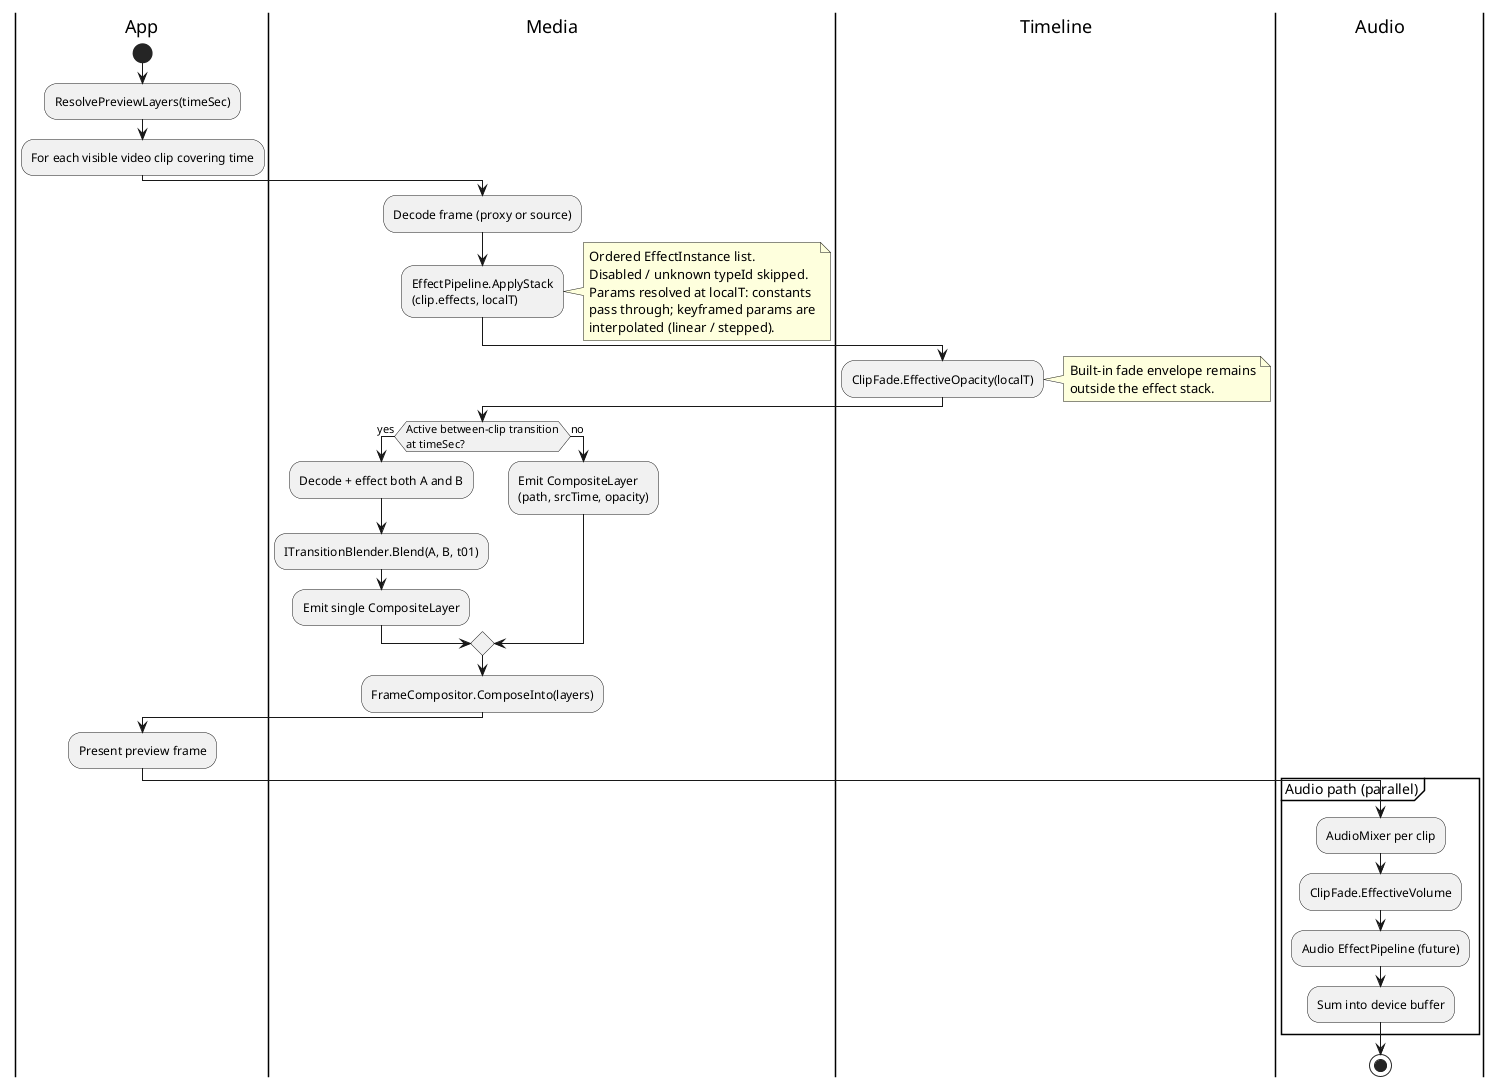

The diagram above was rendered by PlantUML. Its source (embedded in the PNG):
@startuml
' Render pipeline: decode -> effects -> transition blend -> composite / mix

|App|
start
:ResolvePreviewLayers(timeSec);
:For each visible video clip covering time;

|Media|
:Decode frame (proxy or source);
:EffectPipeline.ApplyStack\n(clip.effects, localT);
note right
  Ordered EffectInstance list.
  Disabled / unknown typeId skipped.
  Params resolved at localT: constants
  pass through; keyframed params are
  interpolated (linear / stepped).
end note

|Timeline|
:ClipFade.EffectiveOpacity(localT);
note right
  Built-in fade envelope remains
  outside the effect stack.
end note

|Media|
if (Active between-clip transition\nat timeSec?) then (yes)
  :Decode + effect both A and B;
  :ITransitionBlender.Blend(A, B, t01);
  :Emit single CompositeLayer;
else (no)
  :Emit CompositeLayer\n(path, srcTime, opacity);
endif

:FrameCompositor.ComposeInto(layers);

|App|
:Present preview frame;

partition "Audio path (parallel)" {
  |Audio|
  :AudioMixer per clip;
  :ClipFade.EffectiveVolume;
  :Audio EffectPipeline (future);
  :Sum into device buffer;
}

stop

@enduml